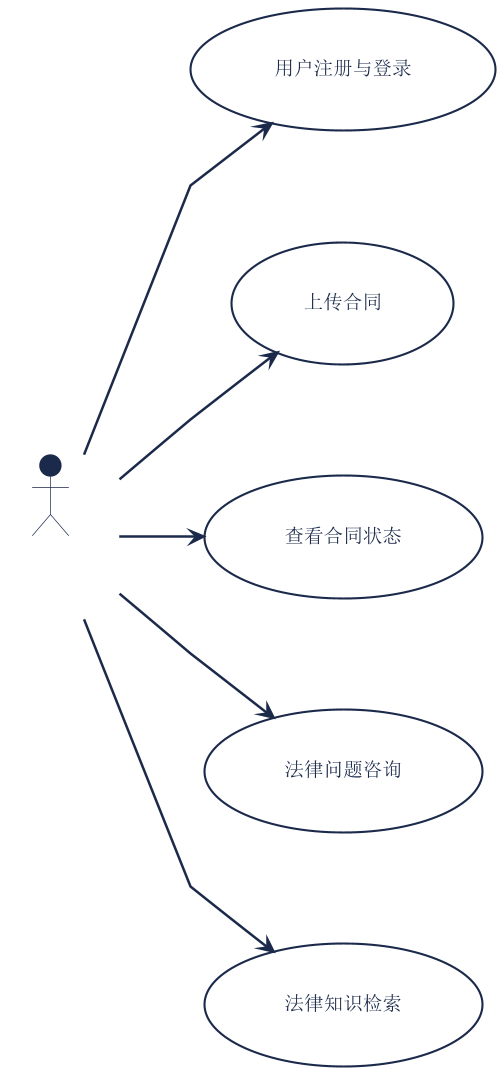

The diagram above was rendered by PlantUML. Its source (embedded in the PNG):
@startuml
skinparam backgroundColor #FFFFFF
skinparam shadowing false
skinparam defaultFontSize 15
skinparam ArrowColor #1B2A4A
skinparam ArrowThickness 1.8
skinparam actorBackgroundColor #1B2A4A
skinparam actorBorderColor #1B2A4A
skinparam actorFontColor #FFFFFF
skinparam actorFontSize 15
skinparam usecaseBackgroundColor #FFFFFF
skinparam usecaseBorderColor #1B2A4A
skinparam usecaseBorderThickness 1.5
skinparam usecaseFontSize 14
skinparam usecaseFontColor #1B2A4A
skinparam linetype polyline
skinparam nodesep 80
skinparam ranksep 50
skinparam padding 20
scale 1.4

left to right direction

actor "业务人员" as Biz

  usecase "用户注册与登录" as UC1
  usecase "上传合同" as UC2
  usecase "查看合同状态" as UC3
  usecase "法律问题咨询" as UC4
  usecase "法律知识检索" as UC5

Biz --> UC1
Biz --> UC2
Biz --> UC3
Biz --> UC4
Biz --> UC5
@enduml